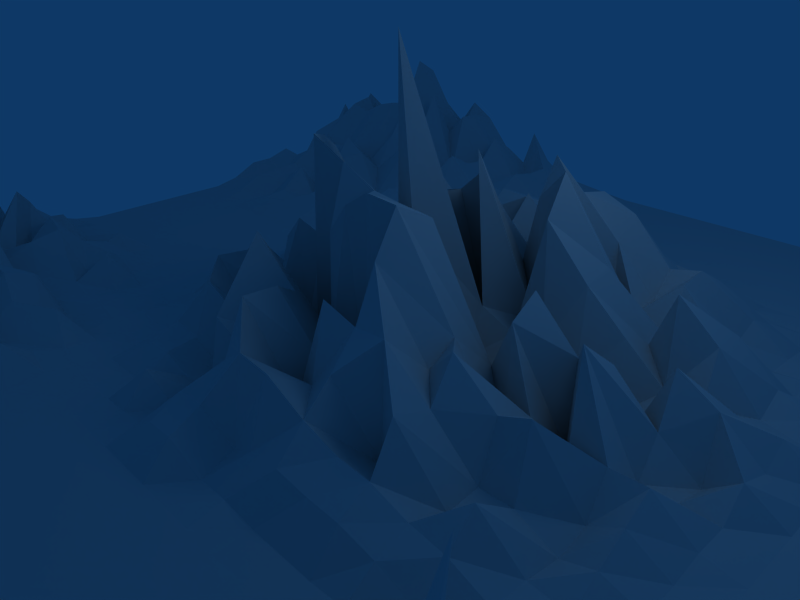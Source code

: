 # Source: mountains.blend  (saved by Blender 2.49.2; exported with 4.5.12 LTS)
import bpy
from mathutils import Matrix  # noqa: F401  (used for matrix-valued properties, if any)

bpy.ops.wm.read_factory_settings(use_empty=True)
scene = bpy.context.scene
scene.name = 'Scene'

# ---- collections
col_collection_1 = bpy.data.collections.new('Collection 1'); scene.collection.children.link(col_collection_1)

# ---- world
world_world = bpy.data.worlds.new('World'); scene.world = world_world
world_world.color = (0.05656, 0.2208, 0.4)
world_world.use_sun_shadow = False
world_world.sun_shadow_jitter_overblur = 0.0
world_world.cycles.sampling_method = 'MANUAL'
world_world.cycles.sample_map_resolution = 256

# ---- cameras
cam_camera = bpy.data.cameras.new('Camera')
cam_camera.passepartout_alpha = 0.2
cam_camera.clip_end = 100.0
cam_camera.lens = 35.0
cam_camera.ortho_scale = 7.314
cam_camera.show_passepartout = False
cam_camera.show_safe_areas = True
cam_camera.dof.focus_distance = 0.0
cam_camera.dof.aperture_fstop = 128.0

# ---- lights
light_spot = bpy.data.lights.new('Spot', 'POINT')
light_spot.transmission_factor = 0.0
light_spot.cutoff_distance = 30.0
light_spot.energy = 100.0
light_spot.shadow_buffer_clip_start = 1.001
light_spot.shadow_soft_size = 1.0
light_spot.shadow_maximum_resolution = 0.006
light_spot.use_absolute_resolution = True
light_spot.cycles.use_multiple_importance_sampling = False

# ---- meshes
me_plane = bpy.data.meshes.new('Plane')
me_plane.from_pydata([(1.0, 1.0, 0.0), (0.9503, -0.8987, 0.1297), (-1.086, -0.9102, 0.1421), (-1.022, 1.02, 0.03406), (-2.98e-08, -1.0, 0.0), (1.0, -2.98e-08, 0.0), (1.192e-07, 1.0, 0.0), (-1.0, 1.49e-07, 0.0), (-0.05166, -0.06507, 0.3863), (0.474, -0.9469, 0.06798), (-0.5561, -0.9411, 0.09325), (1.0, 0.5, 0.0), (0.9906, -0.4808, 0.02452), (0.5, 1.0, 0.0), (-0.5383, 1.035, 0.05857), (-1.015, -0.4838, 0.02557), (-1.035, 0.5322, 0.05404), (-0.5, 1.043e-07, 0.0), (-0.0001185, 0.4999, 0.0008863), (0.4813, -0.02361, 0.1401), (-0.002092, -0.5026, 0.01564), (-0.5034, 0.5031, 0.005217), (0.4969, 0.4961, 0.02291), (-0.5486, -0.449, 0.08072), (0.4987, -0.4973, 0.003512), (0.25, -1.0, 0.0), (0.6629, -0.8223, 0.2274), (-0.2503, -0.9997, 0.0005428), (-0.8304, -0.9156, 0.1335), (1.0, 0.75, 0.0), (1.0, 0.25, 0.0), (0.9642, -0.677, 0.0934), (1.0, -0.25, 0.0), (0.25, 1.0, 0.0), (0.75, 1.0, 0.0), (-0.2508, 1.001, 0.001215), (-0.7701, 1.018, 0.0308), (-1.014, -0.2355, 0.02298), (-1.016, -0.7332, 0.0266), (-1.0, 0.25, 0.0), (-1.092, 0.8341, 0.141), (-0.75, 1.267e-07, 0.0), (-0.2554, -0.006855, 0.04069), (1.043e-07, 0.75, 0.0), (-0.03668, 0.2038, 0.2742), (0.2451, -0.006112, 0.03628), (0.7429, -0.008979, 0.05331), (-7.451e-09, -0.75, 0.0), (-0.02626, -0.2831, 0.1963), (-0.7937, 0.5399, 0.06688), (-0.5234, 0.7713, 0.03578), (-0.2793, 0.5238, 0.05293), (-0.5095, 0.2586, 0.01447), (0.2477, 0.4972, 0.01683), (0.5, 0.75, 0.0), (0.75, 0.5, 0.0), (0.4906, 0.2382, 0.07014), (-0.7833, -0.4651, 0.0553), (-0.5004, -0.2496, 0.000682), (-0.253, -0.4969, 0.004953), (-0.5863, -0.6594, 0.1434), (0.2483, -0.5022, 0.0129), (0.4945, -0.2569, 0.04078), (0.74, -0.4797, 0.02599), (0.4845, -0.7183, 0.04058), (-0.7965, 0.7924, 0.07109), (-0.2967, 0.7926, 0.07142), (-0.7632, 0.2621, 0.02026), (-0.2507, 0.2491, 0.005484), (0.25, 0.75, 0.0), (0.75, 0.75, 0.0), (0.2488, 0.2485, 0.009158), (0.7461, 0.2451, 0.0288), (-0.751, -0.2489, 0.001663), (-0.255, -0.2563, 0.03757), (-0.7887, -0.7094, 0.06431), (-0.2586, -0.741, 0.01425), (0.2182, -0.29, 0.2377), (0.75, -0.25, 0.0), (0.25, -0.75, 0.0), (0.7263, -0.7016, 0.06191), (0.125, -1.0, 0.0), (0.3634, -0.9764, 0.03016), (0.5886, -0.9258, 0.09498), (0.8217, -0.8913, 0.1391), (-0.4011, -0.9726, 0.04335), (-0.125, -1.0, 0.0), (-0.6917, -0.93, 0.1108), (-0.9486, -0.9227, 0.1223), (1.0, 0.625, 0.0), (1.0, 0.875, 0.0), (1.0, 0.375, 0.0), (1.0, 0.125, 0.0), (0.9627, -0.5489, 0.09735), (0.9586, -0.7906, 0.108), (0.9924, -0.3594, 0.01997), (1.0, -0.125, 0.0), (0.375, 1.0, 0.0), (0.125, 1.0, 0.0), (0.625, 1.0, 0.0), (0.875, 1.0, 0.0), (-0.447, 1.066, 0.1101), (-0.128, 1.003, 0.004519), (-0.6939, 1.063, 0.1054), (-0.8827, 1.007, 0.01183), (-1.015, -0.3596, 0.02432), (-1.0, -0.125, 0.0), (-1.058, -0.5644, 0.09589), (-1.011, -0.8635, 0.01826), (-1.024, 0.3973, 0.03732), (-1.0, 0.125, 0.0), (-1.053, 0.6737, 0.08161), (-1.063, 0.9323, 0.09613), (-0.625, 1.155e-07, 0.0), (-0.875, 1.378e-07, 0.0), (-0.3787, -0.004709, 0.02795), (-0.1328, -0.009849, 0.05847), (-0.001004, 0.6237, 0.007507), (1.118e-07, 0.875, 0.0), (-0.02006, 0.3497, 0.15), (-0.002545, 0.1218, 0.01903), (0.3558, -0.0242, 0.1437), (0.1, -0.03147, 0.1868), (0.6157, -0.01171, 0.06953), (0.875, -1.863e-08, 0.0), (3.725e-09, -0.625, 0.0), (-1.863e-08, -0.875, 0.0), (-0.0008484, -0.3761, 0.006343), (-0.008695, -0.136, 0.06501), (-0.9215, 0.5424, 0.07109), (-0.6915, 0.5607, 0.1018), (-0.6036, 0.9695, 0.1585), (-0.5904, 0.7075, 0.1383), (-0.1275, 0.4968, 0.01893), (-0.3808, 0.5053, 0.00882), (-0.5, 0.125, 0.0), (-0.5108, 0.3849, 0.01654), (0.105, 0.4748, 0.1496), (0.362, 0.4837, 0.0969), (0.5, 0.875, 0.0), (0.5, 0.625, 0.0), (0.6249, 0.4999, 0.0006935), (0.875, 0.5, 0.0), (0.4836, 0.1043, 0.1228), (0.4782, 0.3476, 0.1629), (-0.968, -0.4024, 0.1544), (-0.655, -0.4685, 0.04979), (-0.5, -0.125, 0.0), (-0.5094, -0.3651, 0.01567), (-0.125, -0.5, 0.0), (-0.4084, -0.4649, 0.05552), (-0.5233, -0.6006, 0.03869), (-0.5642, -0.8076, 0.1066), (0.1177, -0.5092, 0.05434), (0.3748, -0.5003, 0.001755), (0.4873, -0.141, 0.09477), (0.4922, -0.3848, 0.05807), (0.8597, -0.4689, 0.03986), (0.6109, -0.4713, 0.03673), (0.4968, -0.6186, 0.008225), (0.4718, -0.8174, 0.07376), (-0.9908, 0.8557, 0.1771), (-0.7799, 0.9023, 0.04571), (-0.6894, 0.8088, 0.09851), (-0.7875, 0.6592, 0.05729), (-0.4286, 0.7989, 0.08195), (-0.2907, 0.9121, 0.06227), (-0.1258, 0.7507, 0.001231), (-0.2954, 0.6664, 0.06942), (-0.8843, 0.2585, 0.01428), (-0.7954, 0.4164, 0.06946), (-0.6358, 0.2599, 0.01652), (-0.75, 0.125, 0.0), (-0.378, 0.2462, 0.02258), (-0.256, 0.3734, 0.02873), (-0.1509, 0.2173, 0.1939), (-0.2532, 0.121, 0.02364), (0.125, 0.75, 0.0), (0.25, 0.875, 0.0), (0.375, 0.75, 0.0), (0.2493, 0.6242, 0.005015), (0.625, 0.75, 0.0), (0.75, 0.875, 0.0), (0.875, 0.75, 0.0), (0.75, 0.625, 0.0), (0.1083, 0.229, 0.1245), (0.2266, 0.3455, 0.1751), (0.3723, 0.2466, 0.02037), (0.1984, 0.06002, 0.3858), (0.6076, 0.2281, 0.1298), (0.75, 0.375, 0.0), (0.875, 0.25, 0.0), (0.7421, 0.115, 0.05929), (-0.8906, -0.2336, 0.026), (-0.7504, -0.1246, 0.0006752), (-0.6418, -0.2323, 0.02798), (-0.8102, -0.3118, 0.09996), (-0.375, -0.25, 0.0), (-0.2571, -0.134, 0.05335), (-0.1438, -0.2737, 0.1406), (-0.2512, -0.3765, 0.009099), (-0.8899, -0.7344, 0.02472), (-0.8243, -0.5471, 0.1234), (-0.7127, -0.658, 0.1456), (-0.8134, -0.8085, 0.1052), (-0.388, -0.7364, 0.02158), (-0.2543, -0.6205, 0.007171), (-0.125, -0.75, 0.0), (-0.2503, -0.8747, 0.0004425), (0.09601, -0.2865, 0.2167), (0.2007, -0.1871, 0.3689), (0.3454, -0.2873, 0.2213), (0.228, -0.4028, 0.1649), (0.6249, -0.2502, 0.0009344), (0.7482, -0.1273, 0.01374), (0.875, -0.25, 0.0), (0.7493, -0.3735, 0.001935), (0.125, -0.75, 0.0), (0.25, -0.625, 0.0), (0.3736, -0.7471, 0.003676), (0.25, -0.875, 0.0), (0.6137, -0.7268, 0.02963), (0.7311, -0.5865, 0.04925), (0.8568, -0.7129, 0.04747), (0.6707, -0.7132, 0.207), (-0.884, 0.8833, 0.01383), (-0.7387, 0.9788, 0.174), (-0.9026, 0.6502, 0.04217), (-0.7074, 0.7002, 0.126), (-0.4352, 0.9299, 0.09204), (-0.143, 0.8914, 0.02752), (-0.4497, 0.6931, 0.1142), (-0.1319, 0.6313, 0.01054), (-0.9026, 0.4001, 0.04215), (-0.6564, 0.4036, 0.048), (-0.875, 0.125, 0.0), (-0.625, 0.125, 0.0), (-0.3868, 0.3858, 0.01807), (-0.1477, 0.3465, 0.1693), (-0.38, 0.1187, 0.03752), (-0.154, 0.08847, 0.2168), (0.125, 0.875, 0.0), (0.375, 0.875, 0.0), (0.1193, 0.6179, 0.04231), (0.3746, 0.6244, 0.003319), (0.625, 0.875, 0.0), (0.875, 0.875, 0.0), (0.625, 0.625, 0.0), (0.875, 0.625, 0.0), (0.09585, 0.3383, 0.218), (0.3432, 0.335, 0.2375), (0.08754, 0.07783, 0.28), (0.3357, 0.07552, 0.2938), (0.6239, 0.3736, 0.008204), (0.875, 0.375, 0.0), (0.6182, 0.1164, 0.05104), (0.875, 0.125, 0.0), (-0.8753, -0.1247, 0.0005268), (-0.625, -0.125, 0.0), (-0.9378, -0.3091, 0.1042), (-0.6567, -0.3418, 0.0526), (-0.3791, -0.1302, 0.03094), (-0.134, -0.1363, 0.06725), (-0.3809, -0.3688, 0.009846), (-0.1305, -0.3819, 0.0408), (-0.9619, -0.5338, 0.1444), (-0.6271, -0.6228, 0.003456), (-0.9398, -0.807, 0.1076), (-0.6847, -0.8123, 0.09918), (-0.3946, -0.6044, 0.03258), (-0.125, -0.625, 0.0), (-0.4054, -0.8431, 0.05048), (-0.125, -0.875, 0.0), (0.0884, -0.1711, 0.2736), (0.3517, -0.1544, 0.1744), (0.1071, -0.3975, 0.1336), (0.3629, -0.3902, 0.09052), (0.6147, -0.138, 0.07731), (0.875, -0.125, 0.0), (0.6237, -0.3767, 0.009894), (0.8623, -0.349, 0.03322), (0.125, -0.625, 0.0), (0.375, -0.625, 0.0), (0.125, -0.875, 0.0), (0.3633, -0.8511, 0.03061), (0.5843, -0.542, 0.1063), (0.8542, -0.5826, 0.05421), (0.6035, -0.8312, 0.05603), (0.8502, -0.8243, 0.06486), (0.1875, -1.0, 0.0), (0.0625, -1.0, 0.0), (0.3125, -0.9999, 7.789e-05), (0.419, -0.9622, 0.04837), (0.5397, -0.9536, 0.05941), (0.6791, -0.9829, 0.02188), (0.9327, -0.9902, 0.01255), (0.7563, -0.8853, 0.1467), (-0.4793, -0.9561, 0.06944), (-0.3317, -0.9798, 0.03194), (-0.0625, -1.0, 0.0), (-0.1875, -1.0, 0.0), (-0.7278, -0.9577, 0.06701), (-0.6068, -0.9535, 0.07366), (-0.8255, -0.9864, 0.02156), (-0.9446, -0.9925, 0.0118), (1.0, 0.5625, 0.0), (1.0, 0.6875, 0.0), (1.0, 0.8125, 0.0), (1.0, 0.9375, 0.0), (1.0, 0.4375, 0.0), (1.0, 0.3125, 0.0), (1.0, 0.1875, 0.0), (1.0, 0.0625, 0.0), (0.9475, -0.5803, 0.1372), (0.9777, -0.517, 0.0582), (0.8977, -0.6037, 0.2671), (0.9957, -0.9288, 0.01112), (0.9998, -0.3121, 0.000454), (0.9851, -0.4072, 0.03882), (1.0, -0.1875, 0.0), (1.0, -0.0625, 0.0), (0.4375, 1.0, 0.0), (0.3125, 1.0, 0.0), (0.0625, 1.0, 0.0), (0.1875, 1.0, 0.0), (0.5625, 1.0, 0.0), (0.6875, 1.0, 0.0), (0.9375, 1.0, 0.0), (0.8125, 1.0, 0.0), (-0.4379, 1.0, 0.0005684), (-0.3286, 1.015, 0.02458), (-0.0625, 1.0, 0.0), (-0.1913, 1.003, 0.005793), (-0.6429, 1.073, 0.1229), (-0.7319, 1.041, 0.0679), (-0.985, 1.043, 0.07267), (-0.901, 1.081, 0.1354), (-1.021, -0.4153, 0.03507), (-1.034, -0.2763, 0.05723), (-1.0, -0.0625, 0.0), (-1.005, -0.1823, 0.008224), (-1.002, -0.5602, 0.003566), (-1.025, -0.6611, 0.04181), (-1.017, -0.9197, 0.02822), (-1.081, -0.7271, 0.1351), (-1.025, 0.4602, 0.03811), (-1.007, 0.3188, 0.01053), (-1.0, 0.0625, 0.0), (-1.0, 0.1875, 0.0), (-1.005, 0.5666, 0.006911), (-1.043, 0.7268, 0.0658), (-1.033, 0.9672, 0.04976), (-1.031, 0.8412, 0.04809), (-0.5625, 1.099e-07, 0.0), (-0.6875, 1.211e-07, 0.0), (-0.9375, 1.434e-07, 0.0), (-0.8125, 1.322e-07, 0.0), (-0.4375, -3.434e-05, 0.0002044), (-0.3193, -0.008518, 0.05057), (-0.06322, -0.0009084, 0.005393), (-0.1955, -0.01005, 0.05965), (-0.003604, 0.558, 0.02694), (1.006e-07, 0.6875, 0.0), (1.155e-07, 0.9375, 0.0), (1.08e-07, 0.8125, 0.0), (-0.02457, 0.4066, 0.1837), (-0.008533, 0.3018, 0.0638), (-0.01916, 0.03836, 0.1433), (-0.0113, 0.1733, 0.08449), (0.4065, -0.039, 0.2315), (0.3085, -0.005014, 0.02977), (0.0304, -0.04042, 0.24), (0.152, -0.04469, 0.2653), (0.5417, -0.02619, 0.1555), (0.6871, -0.0004746, 0.002817), (0.9375, -2.421e-08, 0.0), (0.8124, -0.0001199, 0.0007115), (9.313e-09, -0.5625, 0.0), (-1.863e-09, -0.6875, 0.0), (-2.421e-08, -0.9375, 0.0), (-1.304e-08, -0.8125, 0.0), (-0.001383, -0.4392, 0.01034), (-0.01832, -0.3356, 0.137), (-0.0282, -0.09802, 0.2109), (-0.03429, -0.2307, 0.2564), (-0.9685, 0.5283, 0.04747), (-0.82, 0.5068, 0.01146), (-0.57, 0.5068, 0.01142), (-0.7726, 0.5776, 0.1302), (-0.593, 1.022, 0.1422), (-0.6067, 0.9099, 0.1633), (-0.5802, 0.6357, 0.1227), (-0.5163, 0.7024, 0.02498), (-0.07004, 0.4905, 0.05636), (-0.2036, 0.5033, 0.05556), (-0.4673, 0.5272, 0.04555), (-0.3163, 0.5035, 0.005838), (-0.5, 0.0625, 0.0), (-0.5, 0.1875, 0.0), (-0.5038, 0.441, 0.005787), (-0.5182, 0.3291, 0.02779), (0.04174, 0.4738, 0.1552), (0.1717, 0.4801, 0.118), (0.4353, 0.4973, 0.01628), (0.3113, 0.4985, 0.008689), (0.5, 0.9375, 0.0), (0.5, 0.8125, 0.0), (0.4982, 0.5602, 0.01366), (0.5, 0.6875, 0.0), (0.558, 0.4943, 0.03398), (0.6875, 0.5, 0.0), (0.9375, 0.5, 0.0), (0.8125, 0.5, 0.0), (0.4997, 0.0621, 0.002354), (0.4882, 0.1727, 0.08788), (0.4836, 0.4168, 0.1227), (0.4792, 0.2863, 0.1554), (-1.012, -0.4213, 0.1245), (-0.8195, -0.4927, 0.01159), (-0.5952, -0.4657, 0.0543), (-0.7172, -0.4688, 0.04933), (-0.5, -0.0625, 0.0), (-0.5, -0.1875, 0.0), (-0.5127, -0.4242, 0.02102), (-0.5047, -0.3075, 0.007849), (-0.06302, -0.5007, 0.003882), (-0.1875, -0.5, 0.0), (-0.4624, -0.4739, 0.04137), (-0.3202, -0.4919, 0.01287), (-0.5576, -0.502, 0.09572), (-0.5857, -0.5976, 0.1423), (-0.5725, -0.8614, 0.1204), (-0.5702, -0.7388, 0.1166), (0.056, -0.5082, 0.04859), (0.1861, -0.5018, 0.01049), (0.4373, -0.5002, 0.001389), (0.3124, -0.5001, 0.000775), (0.4994, -0.0632, 0.004183), (0.4829, -0.209, 0.1277), (0.495, -0.4438, 0.03721), (0.4954, -0.3183, 0.03468), (0.9317, -0.4882, 0.01511), (0.7842, -0.4422, 0.07392), (0.5559, -0.4866, 0.01715), (0.665, -0.4542, 0.05865), (0.49, -0.5422, 0.02602), (0.4738, -0.6341, 0.06839), (0.4824, -0.9016, 0.04588), (0.479, -0.7697, 0.05475), (-0.9951, 0.8025, 0.08804), (-0.8783, 0.8101, 0.1007), (-0.7826, 0.9673, 0.0499), (-0.8098, 0.867, 0.09141), (-0.7069, 0.8817, 0.2208), (-0.8076, 0.8596, 0.1837), (-0.8119, 0.619, 0.09465), (-0.8675, 0.7947, 0.1797), (-0.4488, 0.7603, 0.01725), (-0.3267, 0.763, 0.02177), (-0.2748, 0.9601, 0.03786), (-0.2907, 0.8496, 0.06218), (-0.06295, 0.7504, 0.000688), (-0.2006, 0.762, 0.0201), (-0.2853, 0.5947, 0.05395), (-0.2811, 0.7159, 0.04753), (-0.9383, 0.2507, 0.001177), (-0.815, 0.2523, 0.003884), (-0.7543, 0.4414, 0.006507), (-0.766, 0.3271, 0.02444), (-0.577, 0.2632, 0.02216), (-0.7024, 0.2636, 0.02285), (-0.75, 0.0625, 0.0), (-0.7506, 0.188, 0.0008729), (-0.4387, 0.2511, 0.001783), (-0.3156, 0.246, 0.02346), (-0.2571, 0.4351, 0.03541), (-0.2555, 0.3056, 0.04109), (-0.07514, 0.2341, 0.09448), (-0.2012, 0.2327, 0.1026), (-0.2565, 0.05428, 0.04878), (-0.2561, 0.1798, 0.04594), (0.0625, 0.75, 0.0), (0.1875, 0.75, 0.0), (0.25, 0.9375, 0.0), (0.25, 0.8125, 0.0), (0.4375, 0.75, 0.0), (0.3125, 0.75, 0.0), (0.2486, 0.5607, 0.01041), (0.25, 0.6874, 0.000351), (0.5625, 0.75, 0.0), (0.6875, 0.75, 0.0), (0.75, 0.9375, 0.0), (0.75, 0.8125, 0.0), (0.9375, 0.75, 0.0), (0.8125, 0.75, 0.0), (0.75, 0.5625, 0.0), (0.75, 0.6875, 0.0), (0.04661, 0.23, 0.1188), (0.1615, 0.2172, 0.1945), (0.2462, 0.4327, 0.02829), (0.2175, 0.2716, 0.2427), (0.4239, 0.2328, 0.102), (0.2641, 0.189, 0.3619), (0.2348, 0.04332, 0.1138), (0.2279, 0.1597, 0.1653), (0.5526, 0.2375, 0.07403), (0.68, 0.2405, 0.0564), (0.75, 0.4375, 0.0), (0.7484, 0.3105, 0.01173), (0.9375, 0.25, 0.0), (0.8125, 0.25, 0.0), (0.7457, 0.05711, 0.03201), (0.7479, 0.1849, 0.01561), (-0.9386, -0.2488, 0.00182), (-0.8269, -0.2349, 0.02393), (-0.75, -0.0625, 0.0), (-0.7679, -0.1687, 0.02974), (-0.5734, -0.2386, 0.01807), (-0.7113, -0.225, 0.03957), (-0.7663, -0.4204, 0.02704), (-0.7692, -0.2923, 0.03191), (-0.4376, -0.2499, 0.0002362), (-0.316, -0.2544, 0.0263), (-0.2683, -0.08559, 0.1371), (-0.2605, -0.2008, 0.0787), (-0.0751, -0.2659, 0.09419), (-0.1986, -0.264, 0.08334), (-0.25, -0.4375, 0.0), (-0.2524, -0.3155, 0.01757), (-1.002, -0.6822, 0.1073), (-0.9911, -0.5625, 0.2967), (-0.8262, -0.4825, 0.1266), (-0.7774, -0.6588, 0.04546), (-0.6182, -0.6916, 0.09244), (-0.7654, -0.6683, 0.1293), (-0.7563, -0.9309, 0.01051), (-0.862, -0.6949, 0.1861), (-0.4895, -0.6954, 0.08638), (-0.3139, -0.7486, 0.002283), (-0.2597, -0.5523, 0.01607), (-0.2538, -0.6835, 0.006359), (-0.0625, -0.75, 0.0), (-0.1875, -0.75, 5.728e-05), (-0.2532, -0.9341, 0.005393), (-0.2573, -0.8049, 0.01208), (0.04798, -0.2683, 0.1086), (0.1729, -0.2684, 0.109), (0.2052, -0.119, 0.3351), (0.2385, -0.202, 0.08582), (0.4191, -0.2731, 0.1374), (0.2837, -0.2863, 0.2154), (0.2416, -0.4481, 0.0631), (0.2343, -0.3323, 0.1173), (0.5568, -0.2572, 0.04283), (0.6841, -0.2543, 0.02575), (0.7481, -0.06489, 0.0142), (0.7495, -0.1882, 0.003919), (0.9375, -0.25, 0.0), (0.8125, -0.25, 0.0), (0.738, -0.4131, 0.0312), (0.75, -0.3125, 0.0), (0.0625, -0.75, 0.0), (0.1875, -0.75, 0.0), (0.2498, -0.5628, 0.001691), (0.25, -0.6875, 0.0), (0.4168, -0.7077, 0.05409), (0.3125, -0.75, 0.0), (0.25, -0.9375, 0.0), (0.25, -0.8125, 0.0), (0.5509, -0.7264, 0.03016), (0.6391, -0.6511, 0.1265), (0.7351, -0.5321, 0.03894), (0.7268, -0.6402, 0.0605), (0.8797, -0.6321, 0.1509), (0.7445, -0.6112, 0.1776), (0.662, -0.7578, 0.2299), (0.7219, -0.7551, 0.07349), (-1.018, 0.9487, 0.1236), (-0.9279, 0.9858, 0.08096), (-0.935, 0.9868, 0.1874), (-0.9416, 0.8733, 0.1019), (-0.8564, 1.029, 0.2583), (-0.7019, 1.008, 0.1176), (-0.6365, 0.9425, 0.1132), (-0.6628, 0.847, 0.05789), (-0.9923, 0.675, 0.08377), (-0.9838, 0.7867, 0.1663), (-0.8589, 0.6673, 0.0709), (-0.9229, 0.6062, 0.07328), (-0.7116, 0.647, 0.03684), (-0.7551, 0.8062, 0.199), (-0.6374, 0.6933, 0.1145), (-0.6597, 0.5942, 0.05307), (-0.4857, 0.919, 0.07369), (-0.4053, 0.9652, 0.04635), (-0.3168, 0.8789, 0.006621), (-0.4583, 0.8885, 0.1274), (-0.2023, 0.8885, 0.02259), (-0.134, 0.9457, 0.01381), (-0.06289, 0.8754, 0.0005905), (-0.1362, 0.8227, 0.01712), (-0.4655, 0.6506, 0.04287), (-0.4311, 0.7387, 0.08584), (-0.356, 0.6647, 0.0665), (-0.3909, 0.577, 0.02424), (-0.2034, 0.6396, 0.02439), (-0.1373, 0.6988, 0.01888), (-0.06413, 0.623, 0.01215), (-0.1271, 0.5636, 0.005609), (-0.9399, 0.3772, 0.003685), (-0.904, 0.4639, 0.04432), (-0.8307, 0.3916, 0.0279), (-0.9004, 0.3356, 0.03879), (-0.69, 0.3773, 0.003844), (-0.6905, 0.4972, 0.1001), (-0.5844, 0.395, 0.03356), (-0.65, 0.3353, 0.0383), (-0.9375, 0.125, 0.0), (-0.875, 0.1875, 0.0), (-0.8125, 0.125, 0.0), (-0.875, 0.0625, 0.0), (-0.6875, 0.125, 0.0), (-0.6259, 0.1883, 0.001319), (-0.5625, 0.125, 0.0), (-0.625, 0.0625, 0.0), (-0.4689, 0.4036, 0.048), (-0.4065, 0.4662, 0.04811), (-0.3217, 0.3764, 0.03345), (-0.377, 0.3128, 0.006968), (-0.1898, 0.3721, 0.01729), (-0.1414, 0.4169, 0.1223), (-0.07475, 0.3596, 0.09155), (-0.1296, 0.3067, 0.0345), (-0.4378, 0.1247, 0.002043), (-0.379, 0.1824, 0.0301), (-0.3128, 0.1246, 0.002267), (-0.3796, 0.05675, 0.03411), (-0.1977, 0.1121, 0.07649), (-0.1422, 0.1659, 0.1285), (-0.06937, 0.1163, 0.05136), (-0.133, 0.0524, 0.05994), (0.0625, 0.875, 0.0), (0.125, 0.9375, 0.0), (0.1875, 0.875, 0.0), (0.125, 0.8125, 0.0), (0.3125, 0.875, 0.0), (0.375, 0.9375, 0.0), (0.4375, 0.875, 0.0), (0.375, 0.8125, 0.0), (0.05579, 0.6165, 0.05019), (0.125, 0.6874, 0.0003015), (0.1797, 0.6152, 0.05804), (0.1231, 0.5601, 0.01423), (0.31, 0.6218, 0.01893), (0.375, 0.6875, 0.0), (0.4374, 0.6248, 0.0009613), (0.3666, 0.552, 0.06248), (0.5625, 0.875, 0.0), (0.625, 0.9375, 0.0), (0.6875, 0.875, 0.0), (0.625, 0.8125, 0.0), (0.8125, 0.875, 0.0), (0.875, 0.9375, 0.0), (0.9375, 0.875, 0.0), (0.875, 0.8125, 0.0), (0.5625, 0.625, 0.0), (0.625, 0.6875, 0.0), (0.6875, 0.625, 0.0), (0.625, 0.5625, 0.0), (0.8125, 0.625, 0.0), (0.875, 0.6875, 0.0), (0.9375, 0.625, 0.0), (0.875, 0.5625, 0.0), (0.06215, 0.3746, 0.002642), (0.1085, 0.4167, 0.1236), (0.1694, 0.3522, 0.1353), (0.1018, 0.2832, 0.1737), (0.2769, 0.3301, 0.2664), (0.3556, 0.413, 0.1453), (0.4179, 0.3504, 0.1462), (0.3484, 0.279, 0.199), (0.05666, 0.1177, 0.04363), (0.08864, 0.1417, 0.2718), (0.1865, 0.1238, 0.007369), (0.1067, 0.03948, 0.1366), (0.3011, 0.1107, 0.08504), (0.3269, 0.1269, 0.3596), (0.4112, 0.09184, 0.1969), (0.3638, 0.04838, 0.0838), (0.5568, 0.3678, 0.04287), (0.6242, 0.4365, 0.006162), (0.6856, 0.3726, 0.01405), (0.6196, 0.3057, 0.0403), (0.8125, 0.375, 0.0), (0.875, 0.4375, 0.0), (0.9375, 0.375, 0.0), (0.875, 0.3125, 0.0), (0.5554, 0.1161, 0.05282), (0.6071, 0.165, 0.1336), (0.6791, 0.1145, 0.06262), (0.6047, 0.03689, 0.152), (0.8125, 0.1249, 0.0003217), (0.875, 0.1875, 0.0), (0.9375, 0.125, 0.0), (0.875, 0.0625, 0.0), (-0.9375, -0.125, 0.0), (-0.875, -0.0625, 0.0), (-0.8142, -0.1232, 0.00282), (-0.8868, -0.1751, 0.01966), (-0.6875, -0.125, 0.0), (-0.625, -0.0625, 0.0), (-0.5625, -0.125, 0.0), (-0.63, -0.1822, 0.008314), (-0.9599, -0.3515, 0.03724), (-0.9023, -0.2839, 0.04528), (-0.8213, -0.3657, 0.0147), (-0.883, -0.4291, 0.01329), (-0.741, -0.3189, 0.08879), (-0.6271, -0.3103, 0.003552), (-0.5757, -0.3611, 0.02195), (-0.6461, -0.4154, 0.03501), (-0.4375, -0.125, 0.0), (-0.3776, -0.06583, 0.01979), (-0.3226, -0.1377, 0.07528), (-0.3762, -0.189, 0.008846), (-0.2071, -0.1496, 0.1462), (-0.1486, -0.09227, 0.1767), (-0.0634, -0.1261, 0.006701), (-0.132, -0.1963, 0.0525), (-0.4474, -0.3647, 0.01637), (-0.378, -0.3093, 0.005047), (-0.3135, -0.374, 0.001636), (-0.3777, -0.4346, 0.004523), (-0.1921, -0.3807, 0.03413), (-0.1313, -0.3204, 0.04712), (-0.06484, -0.3779, 0.01747), (-0.1255, -0.4382, 0.003974), (-1.033, -0.5251, 0.1582), (-0.882, -0.5552, 0.01161), (-0.8948, -0.5386, 0.1367), (-0.9197, -0.6406, 0.07428), (-0.7521, -0.5572, 0.1072), (-0.7143, -0.4688, 0.1483), (-0.5648, -0.6226, 0.003869), (-0.747, -0.5595, 0.2026), (-0.9726, -0.8382, 0.05825), (-0.9537, -0.7299, 0.1307), (-0.9248, -0.7572, 0.1865), (-0.9829, -0.8243, 0.1792), (-0.8114, -0.7449, 0.2058), (-0.6852, -0.7493, 0.1), (-0.568, -0.8692, 0.009184), (-0.6744, -0.8856, 0.08211), (-0.45, -0.6118, 0.02081), (-0.3876, -0.5493, 0.02087), (-0.345, -0.5908, 0.05405), (-0.4203, -0.6399, 0.07531), (-0.1875, -0.625, 0.0), (-0.125, -0.5625, 0.0), (-0.0625, -0.625, 0.0), (-0.125, -0.6875, 0.0), (-0.4505, -0.8613, 0.02165), (-0.3971, -0.7893, 0.03677), (-0.317, -0.8703, 0.007419), (-0.3876, -0.9242, 0.02097), (-0.1875, -0.875, 0.0), (-0.125, -0.8125, 0.0), (-0.0625, -0.875, 0.0), (-0.125, -0.9375, 0.0), (0.06088, -0.127, 0.01208), (0.07451, -0.1261, 0.3775), (0.1429, -0.1812, 0.3338), (0.1143, -0.201, 0.08029), (0.2637, -0.1865, 0.3651), (0.3618, -0.07915, 0.09886), (0.4331, -0.1305, 0.03293), (0.3557, -0.2118, 0.1445), (0.05445, -0.3851, 0.06015), (0.09555, -0.3496, 0.2202), (0.1645, -0.404, 0.1723), (0.1141, -0.4512, 0.08114), (0.2968, -0.3948, 0.1177), (0.3691, -0.32, 0.0444), (0.4261, -0.3894, 0.08543), (0.3671, -0.4474, 0.05876), (0.5524, -0.1377, 0.07541), (0.6235, -0.06437, 0.01108), (0.6768, -0.1385, 0.08034), (0.623, -0.1901, 0.0153), (0.8125, -0.125, 0.0), (0.875, -0.0625, 0.0), (0.9375, -0.125, 0.0), (0.875, -0.1875, 0.0), (0.5563, -0.3828, 0.04626), (0.6238, -0.314, 0.008734), (0.6869, -0.3738, 0.001572), (0.6195, -0.4262, 0.0144), (0.8029, -0.3555, 0.02495), (0.8744, -0.3114, 0.001451), (0.922, -0.3434, 0.0405), (0.8515, -0.3896, 0.06128), (0.0625, -0.625, 0.0), (0.1249, -0.5626, 0.0005747), (0.1875, -0.625, 0.0), (0.125, -0.6875, 0.0), (0.3125, -0.625, 0.0), (0.375, -0.5625, 0.0), (0.4338, -0.6174, 0.009746), (0.3735, -0.6845, 0.00389), (0.0625, -0.875, 0.0), (0.125, -0.8125, 0.0), (0.1875, -0.875, 0.0), (0.125, -0.9375, 0.0), (0.3121, -0.8742, 0.001082), (0.365, -0.7921, 0.02614), (0.4237, -0.8468, 0.03609), (0.3625, -0.912, 0.03262), (0.5497, -0.5989, 0.03337), (0.5933, -0.4977, 0.08287), (0.6759, -0.6013, 0.03036), (0.5801, -0.5959, 0.1172), (0.7723, -0.5429, 0.105), (0.8529, -0.5174, 0.05765), (0.9165, -0.582, 0.05496), (0.8714, -0.6801, 0.009417), (0.5303, -0.8092, 0.08416), (0.5853, -0.7315, 0.1036), (0.6008, -0.698, 0.2265), (0.6241, -0.9356, 0.00246), (0.7954, -0.8401, 0.04468), (0.849, -0.7594, 0.06795), (0.9016, -0.8018, 0.09372), (0.8116, -0.8081, 0.1656), (-0.9625, 0.9603, 0.03825), (-0.8451, 0.9672, 0.04981), (-1.05, 0.9151, 0.172), (-0.8377, 0.8355, 0.03855), (-0.7158, 0.9633, 0.04332), (-0.6775, 1.042, 0.1759), (-0.8781, 0.9864, 0.2916), (-0.6379, 0.8813, 0.1153), (-1.019, 0.762, 0.1249), (-0.9123, 0.7786, 0.1527), (-0.9461, 0.5703, 0.01312), (-0.8439, 0.5911, 0.04798), (-0.8131, 0.8021, 0.1921), (-0.6558, 0.7727, 0.1428), (-0.7161, 0.5886, 0.0438), (-0.6213, 0.6161, 0.08988), (-0.453, 0.9516, 0.02371), (-0.3684, 0.9885, 0.08548), (-0.4532, 0.8268, 0.02397), (-0.334, 0.8321, 0.03284), (-0.2096, 0.9577, 0.0338), (-0.0625, 0.9375, 0.0), (-0.2064, 0.8298, 0.02898), (-0.06435, 0.8142, 0.002827), (-0.4776, 0.7241, 0.0614), (-0.34, 0.7126, 0.042), (-0.4635, 0.5862, 0.03972), (-0.3507, 0.5973, 0.05842), (-0.2147, 0.7123, 0.04156), (-0.0625, 0.6875, 0.0), (-0.1937, 0.5679, 0.0101), (-0.06292, 0.562, 0.003161), (-0.9431, 0.4426, 0.008576), (-0.8251, 0.449, 0.01929), (-0.9379, 0.3128, 0.0005677), (-0.8133, 0.3132, 0.001217), (-0.7256, 0.4723, 0.05826), (-0.5691, 0.4436, 0.01015), (-0.6957, 0.32, 0.01251), (-0.5844, 0.3325, 0.03354), (-0.9375, 0.1875, 0.0), (-0.8125, 0.1875, 0.0), (-0.9375, 0.0625, 0.0), (-0.8125, 0.0625, 0.0), (-0.6879, 0.1879, 0.0006131), (-0.5625, 0.1875, 0.0), (-0.6875, 0.0625, 0.0), (-0.5625, 0.0625, 0.0), (-0.4784, 0.4748, 0.0626), (-0.3271, 0.4497, 0.02552), (-0.4537, 0.3273, 0.02481), (-0.3139, 0.3119, 0.00742), (-0.1894, 0.4383, 0.005605), (-0.077, 0.4192, 0.1084), (-0.2074, 0.2875, 0.1485), (-0.07789, 0.2931, 0.115), (-0.4375, 0.1875, 0.0), (-0.3262, 0.1702, 0.1024), (-0.4376, 0.06237, 0.0007645), (-0.3218, 0.05077, 0.06963), (-0.2146, 0.1533, 0.2028), (-0.06342, 0.1863, 0.006873), (-0.2072, 0.03772, 0.1471), (-0.1084, 0.004717, 0.343), (0.0625, 0.9375, 0.0), (0.1875, 0.9375, 0.0), (0.0625, 0.8125, 0.0), (0.1875, 0.8125, 0.0), (0.3125, 0.9375, 0.0), (0.4375, 0.9375, 0.0), (0.3125, 0.8125, 0.0), (0.4375, 0.8125, 0.0), (0.0625, 0.6875, 0.0), (0.1874, 0.6874, 0.000612), (0.05554, 0.5537, 0.05201), (0.1828, 0.5566, 0.03477), (0.3125, 0.6875, 0.0), (0.4375, 0.6875, 0.0), (0.3052, 0.5533, 0.05463), (0.4301, 0.5532, 0.05532), (0.5625, 0.9375, 0.0), (0.6875, 0.9375, 0.0), (0.5625, 0.8125, 0.0), (0.6875, 0.8125, 0.0), (0.8125, 0.9375, 0.0), (0.9375, 0.9375, 0.0), (0.8125, 0.8125, 0.0), (0.9375, 0.8125, 0.0), (0.5625, 0.6875, 0.0), (0.6875, 0.6875, 0.0), (0.5622, 0.5621, 0.002331), (0.6875, 0.5625, 0.0), (0.8125, 0.6875, 0.0), (0.9375, 0.6875, 0.0), (0.8125, 0.5625, 0.0), (0.9375, 0.5625, 0.0), (0.03845, 0.4072, 0.1798), (0.1796, 0.4276, 0.05907), (0.05146, 0.2986, 0.08255), (0.1756, 0.2975, 0.08876), (0.2936, 0.4136, 0.1416), (0.4273, 0.4246, 0.07649), (0.2751, 0.2654, 0.2797), (0.4238, 0.2952, 0.1026), (0.02844, 0.1446, 0.2547), (0.1448, 0.1337, 0.3192), (0.0562, 0.05456, 0.04712), (0.1102, -0.03487, 0.578), (0.2722, 0.1367, 0.3014), (0.4096, 0.1523, 0.2087), (0.3016, 0.04882, 0.08124), (0.4303, 0.05341, 0.05398), (0.554, 0.4268, 0.06342), (0.6868, 0.4366, 0.005431), (0.5537, 0.3014, 0.06563), (0.6859, 0.3104, 0.01228), (0.8125, 0.4375, 0.0), (0.9375, 0.4375, 0.0), (0.8125, 0.3125, 0.0), (0.9375, 0.3125, 0.0), (0.5353, 0.1532, 0.2034), (0.6835, 0.1825, 0.02986), (0.5568, 0.0553, 0.04273), (0.6734, 0.04476, 0.1053), (0.8125, 0.1875, 0.0), (0.9375, 0.1875, 0.0), (0.8121, 0.06205, 0.002684), (0.9375, 0.0625, 0.0), (-0.9375, -0.0625, 0.0), (-0.8125, -0.0625, 0.0), (-0.9463, -0.1783, 0.01461), (-0.8272, -0.172, 0.02446), (-0.6875, -0.0625, 0.0), (-0.5625, -0.0625, 0.0), (-0.6897, -0.1851, 0.003734), (-0.5654, -0.1844, 0.0049), (-0.9648, -0.2838, 0.04541), (-0.8602, -0.2625, 0.07916), (-1.003, -0.3684, 0.1094), (-0.9016, -0.344, 0.148), (-0.7198, -0.2786, 0.05361), (-0.5969, -0.2764, 0.05716), (-0.7347, -0.388, 0.07837), (-0.5752, -0.4242, 0.02105), (-0.4375, -0.0625, 0.0), (-0.3188, -0.0704, 0.0469), (-0.4375, -0.1875, 0.0), (-0.3133, -0.1885, 0.006048), (-0.1889, -0.06425, 0.01037), (-0.0933, -0.1013, 0.2303), (-0.208, -0.2134, 0.1535), (-0.0855, -0.2165, 0.172), (-0.448, -0.3015, 0.01743), (-0.313, -0.3131, 0.003529), (-0.4391, -0.4358, 0.002674), (-0.3183, -0.4315, 0.009551), (-0.195, -0.3219, 0.05591), (-0.0629, -0.313, 0.002965), (-0.1876, -0.4377, 0.001048), (-0.07066, -0.4478, 0.06101), (-1.023, -0.4729, 0.1418), (-0.9306, -0.4385, 0.1962), (-0.9395, -0.6855, 0.003242), (-0.9011, -0.5945, 0.1471), (-0.7689, -0.4771, 0.1352), (-0.6213, -0.5008, 0.09765), (-0.8031, -0.5661, 0.1921), (-0.6429, -0.6031, 0.1335), (-1.039, -0.7064, 0.1679), (-0.8427, -0.7808, 0.05011), (-1.016, -0.8549, 0.1307), (-0.891, -0.8551, 0.1304), (-0.7582, -0.7383, 0.1175), (-0.6513, -0.7193, 0.1476), (-0.714, -0.9097, 0.04396), (-0.6158, -0.8816, 0.08846), (-0.4781, -0.5199, 0.06744), (-0.329, -0.5452, 0.02745), (-0.5007, -0.6212, 0.105), (-0.3309, -0.6681, 0.03063), (-0.1875, -0.5625, 0.0), (-0.0625, -0.5625, 0.0), (-0.1882, -0.6868, 0.001115), (-0.0625, -0.6875, 0.0), (-0.461, -0.7878, 0.03905), (-0.3441, -0.7793, 0.05247), (-0.467, -0.9066, 0.04897), (-0.3153, -0.9345, 0.00471), (-0.1876, -0.8124, 0.000233), (-0.0625, -0.8125, 0.0), (-0.1875, -0.9375, 0.0), (-0.0625, -0.9375, 0.0), (0.00744, -0.1318, 0.4117), (0.1417, -0.1202, 0.3427), (0.04061, -0.2151, 0.1636), (0.1862, -0.1892, 0.009907), (0.2684, -0.1181, 0.3299), (0.4106, -0.09632, 0.2008), (0.2728, -0.2375, 0.297), (0.4105, -0.2215, 0.2019), (0.04956, -0.3288, 0.09672), (0.1796, -0.3225, 0.0592), (0.05224, -0.4504, 0.07669), (0.1832, -0.4429, 0.0322), (0.2907, -0.34, 0.1633), (0.4165, -0.3389, 0.157), (0.3033, -0.4491, 0.06885), (0.43, -0.447, 0.0561), (0.5337, -0.0988, 0.2155), (0.6853, -0.06523, 0.01619), (0.5419, -0.2135, 0.1544), (0.6804, -0.1965, 0.05315), (0.8125, -0.0625, 0.0), (0.9375, -0.0625, 0.0), (0.8125, -0.1875, 0.0), (0.9375, -0.1875, 0.0), (0.5501, -0.3281, 0.09234), (0.6874, -0.3126, 0.0005274), (0.5621, -0.4373, 0.001793), (0.683, -0.4284, 0.01162), (0.8125, -0.3125, 0.0), (0.9361, -0.3096, 0.003719), (0.8095, -0.4314, 0.007817), (0.908, -0.3774, 0.07694), (0.0625, -0.5625, 0.0), (0.1872, -0.5629, 0.002256), (0.0625, -0.6875, 0.0), (0.1875, -0.6875, 0.0), (0.3125, -0.5625, 0.0), (0.4372, -0.5619, 0.0007045), (0.3125, -0.6875, 0.0), (0.4288, -0.6698, 0.02268), (0.0625, -0.8125, 0.0), (0.1875, -0.8125, 0.0), (0.0625, -0.9375, 0.0), (0.1875, -0.9375, 0.0), (0.3125, -0.8125, 0.0), (0.4118, -0.76, 0.06716), (0.3116, -0.9358, 0.002239), (0.4342, -0.9308, 0.008556), (0.5622, -0.5619, 0.0007096), (0.6661, -0.5189, 0.05582), (0.5295, -0.6202, 0.08618), (0.6699, -0.6516, 0.046), (0.8077, -0.5527, 0.01254), (0.8976, -0.4811, 0.1041), (0.7411, -0.5418, 0.1864), (0.8871, -0.5847, 0.1316), (0.5116, -0.7087, 0.1328), (0.6301, -0.6953, 0.1499), (0.535, -0.8815, 0.07169), (0.6629, -0.8873, 0.06421), (0.7519, -0.6889, 0.1581), (0.8398, -0.6131, 0.2552), (0.7351, -0.7796, 0.202), (0.7849, -0.6261, 0.3984)], [], [(335, 3, 351, 833), (104, 335, 833, 578), (833, 351, 112, 577), (578, 833, 577, 225), (336, 104, 578, 834), (36, 336, 834, 451), (834, 578, 225, 579), (451, 834, 579, 162), (577, 112, 352, 835), (225, 577, 835, 580), (835, 352, 40, 449), (580, 835, 449, 161), (579, 225, 580, 836), (162, 579, 836, 452), (836, 580, 161, 450), (452, 836, 450, 65), (334, 36, 451, 837), (103, 334, 837, 582), (837, 451, 162, 581), (582, 837, 581, 226), (333, 103, 582, 838), (14, 333, 838, 389), (838, 582, 226, 583), (389, 838, 583, 131), (581, 162, 452, 839), (226, 581, 839, 584), (839, 452, 65, 454), (584, 839, 454, 163), (583, 226, 584, 840), (131, 583, 840, 390), (840, 584, 163, 453), (390, 840, 453, 50), (449, 40, 350, 841), (161, 449, 841, 586), (841, 350, 111, 585), (586, 841, 585, 227), (450, 161, 586, 842), (65, 450, 842, 456), (842, 586, 227, 587), (456, 842, 587, 164), (585, 111, 349, 843), (227, 585, 843, 588), (843, 349, 16, 385), (588, 843, 385, 129), (587, 227, 588, 844), (164, 587, 844, 455), (844, 588, 129, 386), (455, 844, 386, 49), (454, 65, 456, 845), (163, 454, 845, 590), (845, 456, 164, 589), (590, 845, 589, 228), (453, 163, 590, 846), (50, 453, 846, 392), (846, 590, 228, 591), (392, 846, 591, 132), (589, 164, 455, 847), (228, 589, 847, 592), (847, 455, 49, 388), (592, 847, 388, 130), (591, 228, 592, 848), (132, 591, 848, 391), (848, 592, 130, 387), (391, 848, 387, 21), (329, 14, 389, 849), (101, 329, 849, 594), (849, 389, 131, 593), (594, 849, 593, 229), (330, 101, 594, 850), (35, 330, 850, 459), (850, 594, 229, 595), (459, 850, 595, 166), (593, 131, 390, 851), (229, 593, 851, 596), (851, 390, 50, 457), (596, 851, 457, 165), (595, 229, 596, 852), (166, 595, 852, 460), (852, 596, 165, 458), (460, 852, 458, 66), (332, 35, 459, 853), (102, 332, 853, 598), (853, 459, 166, 597), (598, 853, 597, 230), (331, 102, 598, 854), (6, 331, 854, 363), (854, 598, 230, 599), (363, 854, 599, 118), (597, 166, 460, 855), (230, 597, 855, 600), (855, 460, 66, 462), (600, 855, 462, 167), (599, 230, 600, 856), (118, 599, 856, 364), (856, 600, 167, 461), (364, 856, 461, 43), (457, 50, 392, 857), (165, 457, 857, 602), (857, 392, 132, 601), (602, 857, 601, 231), (458, 165, 602, 858), (66, 458, 858, 464), (858, 602, 231, 603), (464, 858, 603, 168), (601, 132, 391, 859), (231, 601, 859, 604), (859, 391, 21, 395), (604, 859, 395, 134), (603, 231, 604, 860), (168, 603, 860, 463), (860, 604, 134, 396), (463, 860, 396, 51), (462, 66, 464, 861), (167, 462, 861, 606), (861, 464, 168, 605), (606, 861, 605, 232), (461, 167, 606, 862), (43, 461, 862, 362), (862, 606, 232, 607), (362, 862, 607, 117), (605, 168, 463, 863), (232, 605, 863, 608), (863, 463, 51, 394), (608, 863, 394, 133), (607, 232, 608, 864), (117, 607, 864, 361), (864, 608, 133, 393), (361, 864, 393, 18), (385, 16, 345, 865), (129, 385, 865, 610), (865, 345, 109, 609), (610, 865, 609, 233), (386, 129, 610, 866), (49, 386, 866, 467), (866, 610, 233, 611), (467, 866, 611, 170), (609, 109, 346, 867), (233, 609, 867, 612), (867, 346, 39, 465), (612, 867, 465, 169), (611, 233, 612, 868), (170, 611, 868, 468), (868, 612, 169, 466), (468, 868, 466, 67), (388, 49, 467, 869), (130, 388, 869, 614), (869, 467, 170, 613), (614, 869, 613, 234), (387, 130, 614, 870), (21, 387, 870, 399), (870, 614, 234, 615), (399, 870, 615, 136), (613, 170, 468, 871), (234, 613, 871, 616), (871, 468, 67, 470), (616, 871, 470, 171), (615, 234, 616, 872), (136, 615, 872, 400), (872, 616, 171, 469), (400, 872, 469, 52), (465, 39, 348, 873), (169, 465, 873, 618), (873, 348, 110, 617), (618, 873, 617, 235), (466, 169, 618, 874), (67, 466, 874, 472), (874, 618, 235, 619), (472, 874, 619, 172), (617, 110, 347, 875), (235, 617, 875, 620), (875, 347, 7, 355), (620, 875, 355, 114), (619, 235, 620, 876), (172, 619, 876, 471), (876, 620, 114, 356), (471, 876, 356, 41), (470, 67, 472, 877), (171, 470, 877, 622), (877, 472, 172, 621), (622, 877, 621, 236), (469, 171, 622, 878), (52, 469, 878, 398), (878, 622, 236, 623), (398, 878, 623, 135), (621, 172, 471, 879), (236, 621, 879, 624), (879, 471, 41, 354), (624, 879, 354, 113), (623, 236, 624, 880), (135, 623, 880, 397), (880, 624, 113, 353), (397, 880, 353, 17), (395, 21, 399, 881), (134, 395, 881, 626), (881, 399, 136, 625), (626, 881, 625, 237), (396, 134, 626, 882), (51, 396, 882, 475), (882, 626, 237, 627), (475, 882, 627, 174), (625, 136, 400, 883), (237, 625, 883, 628), (883, 400, 52, 473), (628, 883, 473, 173), (627, 237, 628, 884), (174, 627, 884, 476), (884, 628, 173, 474), (476, 884, 474, 68), (394, 51, 475, 885), (133, 394, 885, 630), (885, 475, 174, 629), (630, 885, 629, 238), (393, 133, 630, 886), (18, 393, 886, 365), (886, 630, 238, 631), (365, 886, 631, 119), (629, 174, 476, 887), (238, 629, 887, 632), (887, 476, 68, 478), (632, 887, 478, 175), (631, 238, 632, 888), (119, 631, 888, 366), (888, 632, 175, 477), (366, 888, 477, 44), (473, 52, 398, 889), (173, 473, 889, 634), (889, 398, 135, 633), (634, 889, 633, 239), (474, 173, 634, 890), (68, 474, 890, 480), (890, 634, 239, 635), (480, 890, 635, 176), (633, 135, 397, 891), (239, 633, 891, 636), (891, 397, 17, 357), (636, 891, 357, 115), (635, 239, 636, 892), (176, 635, 892, 479), (892, 636, 115, 358), (479, 892, 358, 42), (478, 68, 480, 893), (175, 478, 893, 638), (893, 480, 176, 637), (638, 893, 637, 240), (477, 175, 638, 894), (44, 477, 894, 368), (894, 638, 240, 639), (368, 894, 639, 120), (637, 176, 479, 895), (240, 637, 895, 640), (895, 479, 42, 360), (640, 895, 360, 116), (639, 240, 640, 896), (120, 639, 896, 367), (896, 640, 116, 359), (367, 896, 359, 8), (323, 6, 363, 897), (98, 323, 897, 642), (897, 363, 118, 641), (642, 897, 641, 241), (324, 98, 642, 898), (33, 324, 898, 483), (898, 642, 241, 643), (483, 898, 643, 178), (641, 118, 364, 899), (241, 641, 899, 644), (899, 364, 43, 481), (644, 899, 481, 177), (643, 241, 644, 900), (178, 643, 900, 484), (900, 644, 177, 482), (484, 900, 482, 69), (322, 33, 483, 901), (97, 322, 901, 646), (901, 483, 178, 645), (646, 901, 645, 242), (321, 97, 646, 902), (13, 321, 902, 405), (902, 646, 242, 647), (405, 902, 647, 139), (645, 178, 484, 903), (242, 645, 903, 648), (903, 484, 69, 486), (648, 903, 486, 179), (647, 242, 648, 904), (139, 647, 904, 406), (904, 648, 179, 485), (406, 904, 485, 54), (481, 43, 362, 905), (177, 481, 905, 650), (905, 362, 117, 649), (650, 905, 649, 243), (482, 177, 650, 906), (69, 482, 906, 488), (906, 650, 243, 651), (488, 906, 651, 180), (649, 117, 361, 907), (243, 649, 907, 652), (907, 361, 18, 401), (652, 907, 401, 137), (651, 243, 652, 908), (180, 651, 908, 487), (908, 652, 137, 402), (487, 908, 402, 53), (486, 69, 488, 909), (179, 486, 909, 654), (909, 488, 180, 653), (654, 909, 653, 244), (485, 179, 654, 910), (54, 485, 910, 408), (910, 654, 244, 655), (408, 910, 655, 140), (653, 180, 487, 911), (244, 653, 911, 656), (911, 487, 53, 404), (656, 911, 404, 138), (655, 244, 656, 912), (140, 655, 912, 407), (912, 656, 138, 403), (407, 912, 403, 22), (325, 13, 405, 913), (99, 325, 913, 658), (913, 405, 139, 657), (658, 913, 657, 245), (326, 99, 658, 914), (34, 326, 914, 491), (914, 658, 245, 659), (491, 914, 659, 182), (657, 139, 406, 915), (245, 657, 915, 660), (915, 406, 54, 489), (660, 915, 489, 181), (659, 245, 660, 916), (182, 659, 916, 492), (916, 660, 181, 490), (492, 916, 490, 70), (328, 34, 491, 917), (100, 328, 917, 662), (917, 491, 182, 661), (662, 917, 661, 246), (327, 100, 662, 918), (0, 327, 918, 308), (918, 662, 246, 663), (308, 918, 663, 90), (661, 182, 492, 919), (246, 661, 919, 664), (919, 492, 70, 494), (664, 919, 494, 183), (663, 246, 664, 920), (90, 663, 920, 307), (920, 664, 183, 493), (307, 920, 493, 29), (489, 54, 408, 921), (181, 489, 921, 666), (921, 408, 140, 665), (666, 921, 665, 247), (490, 181, 666, 922), (70, 490, 922, 496), (922, 666, 247, 667), (496, 922, 667, 184), (665, 140, 407, 923), (247, 665, 923, 668), (923, 407, 22, 409), (668, 923, 409, 141), (667, 247, 668, 924), (184, 667, 924, 495), (924, 668, 141, 410), (495, 924, 410, 55), (494, 70, 496, 925), (183, 494, 925, 670), (925, 496, 184, 669), (670, 925, 669, 248), (493, 183, 670, 926), (29, 493, 926, 306), (926, 670, 248, 671), (306, 926, 671, 89), (669, 184, 495, 927), (248, 669, 927, 672), (927, 495, 55, 412), (672, 927, 412, 142), (671, 248, 672, 928), (89, 671, 928, 305), (928, 672, 142, 411), (305, 928, 411, 11), (401, 18, 365, 929), (137, 401, 929, 674), (929, 365, 119, 673), (674, 929, 673, 249), (402, 137, 674, 930), (53, 402, 930, 499), (930, 674, 249, 675), (499, 930, 675, 186), (673, 119, 366, 931), (249, 673, 931, 676), (931, 366, 44, 497), (676, 931, 497, 185), (675, 249, 676, 932), (186, 675, 932, 500), (932, 676, 185, 498), (500, 932, 498, 71), (404, 53, 499, 933), (138, 404, 933, 678), (933, 499, 186, 677), (678, 933, 677, 250), (403, 138, 678, 934), (22, 403, 934, 415), (934, 678, 250, 679), (415, 934, 679, 144), (677, 186, 500, 935), (250, 677, 935, 680), (935, 500, 71, 502), (680, 935, 502, 187), (679, 250, 680, 936), (144, 679, 936, 416), (936, 680, 187, 501), (416, 936, 501, 56), (497, 44, 368, 937), (185, 497, 937, 682), (937, 368, 120, 681), (682, 937, 681, 251), (498, 185, 682, 938), (71, 498, 938, 504), (938, 682, 251, 683), (504, 938, 683, 188), (681, 120, 367, 939), (251, 681, 939, 684), (939, 367, 8, 371), (684, 939, 371, 122), (683, 251, 684, 940), (188, 683, 940, 503), (940, 684, 122, 372), (503, 940, 372, 45), (502, 71, 504, 941), (187, 502, 941, 686), (941, 504, 188, 685), (686, 941, 685, 252), (501, 187, 686, 942), (56, 501, 942, 414), (942, 686, 252, 687), (414, 942, 687, 143), (685, 188, 503, 943), (252, 685, 943, 688), (943, 503, 45, 370), (688, 943, 370, 121), (687, 252, 688, 944), (143, 687, 944, 413), (944, 688, 121, 369), (413, 944, 369, 19), (409, 22, 415, 945), (141, 409, 945, 690), (945, 415, 144, 689), (690, 945, 689, 253), (410, 141, 690, 946), (55, 410, 946, 507), (946, 690, 253, 691), (507, 946, 691, 190), (689, 144, 416, 947), (253, 689, 947, 692), (947, 416, 56, 505), (692, 947, 505, 189), (691, 253, 692, 948), (190, 691, 948, 508), (948, 692, 189, 506), (508, 948, 506, 72), (412, 55, 507, 949), (142, 412, 949, 694), (949, 507, 190, 693), (694, 949, 693, 254), (411, 142, 694, 950), (11, 411, 950, 309), (950, 694, 254, 695), (309, 950, 695, 91), (693, 190, 508, 951), (254, 693, 951, 696), (951, 508, 72, 510), (696, 951, 510, 191), (695, 254, 696, 952), (91, 695, 952, 310), (952, 696, 191, 509), (310, 952, 509, 30), (505, 56, 414, 953), (189, 505, 953, 698), (953, 414, 143, 697), (698, 953, 697, 255), (506, 189, 698, 954), (72, 506, 954, 512), (954, 698, 255, 699), (512, 954, 699, 192), (697, 143, 413, 955), (255, 697, 955, 700), (955, 413, 19, 373), (700, 955, 373, 123), (699, 255, 700, 956), (192, 699, 956, 511), (956, 700, 123, 374), (511, 956, 374, 46), (510, 72, 512, 957), (191, 510, 957, 702), (957, 512, 192, 701), (702, 957, 701, 256), (509, 191, 702, 958), (30, 509, 958, 311), (958, 702, 256, 703), (311, 958, 703, 92), (701, 192, 511, 959), (256, 701, 959, 704), (959, 511, 46, 376), (704, 959, 376, 124), (703, 256, 704, 960), (92, 703, 960, 312), (960, 704, 124, 375), (312, 960, 375, 5), (355, 7, 339, 961), (114, 355, 961, 706), (961, 339, 106, 705), (706, 961, 705, 257), (356, 114, 706, 962), (41, 356, 962, 515), (962, 706, 257, 707), (515, 962, 707, 194), (705, 106, 340, 963), (257, 705, 963, 708), (963, 340, 37, 513), (708, 963, 513, 193), (707, 257, 708, 964), (194, 707, 964, 516), (964, 708, 193, 514), (516, 964, 514, 73), (354, 41, 515, 965), (113, 354, 965, 710), (965, 515, 194, 709), (710, 965, 709, 258), (353, 113, 710, 966), (17, 353, 966, 421), (966, 710, 258, 711), (421, 966, 711, 147), (709, 194, 516, 967), (258, 709, 967, 712), (967, 516, 73, 518), (712, 967, 518, 195), (711, 258, 712, 968), (147, 711, 968, 422), (968, 712, 195, 517), (422, 968, 517, 58), (513, 37, 338, 969), (193, 513, 969, 714), (969, 338, 105, 713), (714, 969, 713, 259), (514, 193, 714, 970), (73, 514, 970, 520), (970, 714, 259, 715), (520, 970, 715, 196), (713, 105, 337, 971), (259, 713, 971, 716), (971, 337, 15, 417), (716, 971, 417, 145), (715, 259, 716, 972), (196, 715, 972, 519), (972, 716, 145, 418), (519, 972, 418, 57), (518, 73, 520, 973), (195, 518, 973, 718), (973, 520, 196, 717), (718, 973, 717, 260), (517, 195, 718, 974), (58, 517, 974, 424), (974, 718, 260, 719), (424, 974, 719, 148), (717, 196, 519, 975), (260, 717, 975, 720), (975, 519, 57, 420), (720, 975, 420, 146), (719, 260, 720, 976), (148, 719, 976, 423), (976, 720, 146, 419), (423, 976, 419, 23), (357, 17, 421, 977), (115, 357, 977, 722), (977, 421, 147, 721), (722, 977, 721, 261), (358, 115, 722, 978), (42, 358, 978, 523), (978, 722, 261, 723), (523, 978, 723, 198), (721, 147, 422, 979), (261, 721, 979, 724), (979, 422, 58, 521), (724, 979, 521, 197), (723, 261, 724, 980), (198, 723, 980, 524), (980, 724, 197, 522), (524, 980, 522, 74), (360, 42, 523, 981), (116, 360, 981, 726), (981, 523, 198, 725), (726, 981, 725, 262), (359, 116, 726, 982), (8, 359, 982, 383), (982, 726, 262, 727), (383, 982, 727, 128), (725, 198, 524, 983), (262, 725, 983, 728), (983, 524, 74, 526), (728, 983, 526, 199), (727, 262, 728, 984), (128, 727, 984, 384), (984, 728, 199, 525), (384, 984, 525, 48), (521, 58, 424, 985), (197, 521, 985, 730), (985, 424, 148, 729), (730, 985, 729, 263), (522, 197, 730, 986), (74, 522, 986, 528), (986, 730, 263, 731), (528, 986, 731, 200), (729, 148, 423, 987), (263, 729, 987, 732), (987, 423, 23, 427), (732, 987, 427, 150), (731, 263, 732, 988), (200, 731, 988, 527), (988, 732, 150, 428), (527, 988, 428, 59), (526, 74, 528, 989), (199, 526, 989, 734), (989, 528, 200, 733), (734, 989, 733, 264), (525, 199, 734, 990), (48, 525, 990, 382), (990, 734, 264, 735), (382, 990, 735, 127), (733, 200, 527, 991), (264, 733, 991, 736), (991, 527, 59, 426), (736, 991, 426, 149), (735, 264, 736, 992), (127, 735, 992, 381), (992, 736, 149, 425), (381, 992, 425, 20), (417, 15, 341, 993), (145, 417, 993, 738), (993, 341, 107, 737), (738, 993, 737, 265), (418, 145, 738, 994), (57, 418, 994, 531), (994, 738, 265, 739), (531, 994, 739, 202), (737, 107, 342, 995), (265, 737, 995, 740), (995, 342, 38, 529), (740, 995, 529, 201), (739, 265, 740, 996), (202, 739, 996, 532), (996, 740, 201, 530), (532, 996, 530, 75), (420, 57, 531, 997), (146, 420, 997, 742), (997, 531, 202, 741), (742, 997, 741, 266), (419, 146, 742, 998), (23, 419, 998, 429), (998, 742, 266, 743), (429, 998, 743, 151), (741, 202, 532, 999), (266, 741, 999, 744), (999, 532, 75, 534), (744, 999, 534, 203), (743, 266, 744, 1000), (151, 743, 1000, 430), (1000, 744, 203, 533), (430, 1000, 533, 60), (529, 38, 344, 1001), (201, 529, 1001, 746), (1001, 344, 108, 745), (746, 1001, 745, 267), (530, 201, 746, 1002), (75, 530, 1002, 536), (1002, 746, 267, 747), (536, 1002, 747, 204), (745, 108, 343, 1003), (267, 745, 1003, 748), (1003, 343, 2, 304), (748, 1003, 304, 88), (747, 267, 748, 1004), (204, 747, 1004, 535), (1004, 748, 88, 303), (535, 1004, 303, 28), (534, 75, 536, 1005), (203, 534, 1005, 750), (1005, 536, 204, 749), (750, 1005, 749, 268), (533, 203, 750, 1006), (60, 533, 1006, 432), (1006, 750, 268, 751), (432, 1006, 751, 152), (749, 204, 535, 1007), (268, 749, 1007, 752), (1007, 535, 28, 301), (752, 1007, 301, 87), (751, 268, 752, 1008), (152, 751, 1008, 431), (1008, 752, 87, 302), (431, 1008, 302, 10), (427, 23, 429, 1009), (150, 427, 1009, 754), (1009, 429, 151, 753), (754, 1009, 753, 269), (428, 150, 754, 1010), (59, 428, 1010, 539), (1010, 754, 269, 755), (539, 1010, 755, 206), (753, 151, 430, 1011), (269, 753, 1011, 756), (1011, 430, 60, 537), (756, 1011, 537, 205), (755, 269, 756, 1012), (206, 755, 1012, 540), (1012, 756, 205, 538), (540, 1012, 538, 76), (426, 59, 539, 1013), (149, 426, 1013, 758), (1013, 539, 206, 757), (758, 1013, 757, 270), (425, 149, 758, 1014), (20, 425, 1014, 377), (1014, 758, 270, 759), (377, 1014, 759, 125), (757, 206, 540, 1015), (270, 757, 1015, 760), (1015, 540, 76, 542), (760, 1015, 542, 207), (759, 270, 760, 1016), (125, 759, 1016, 378), (1016, 760, 207, 541), (378, 1016, 541, 47), (537, 60, 432, 1017), (205, 537, 1017, 762), (1017, 432, 152, 761), (762, 1017, 761, 271), (538, 205, 762, 1018), (76, 538, 1018, 544), (1018, 762, 271, 763), (544, 1018, 763, 208), (761, 152, 431, 1019), (271, 761, 1019, 764), (1019, 431, 10, 297), (764, 1019, 297, 85), (763, 271, 764, 1020), (208, 763, 1020, 543), (1020, 764, 85, 298), (543, 1020, 298, 27), (542, 76, 544, 1021), (207, 542, 1021, 766), (1021, 544, 208, 765), (766, 1021, 765, 272), (541, 207, 766, 1022), (47, 541, 1022, 380), (1022, 766, 272, 767), (380, 1022, 767, 126), (765, 208, 543, 1023), (272, 765, 1023, 768), (1023, 543, 27, 300), (768, 1023, 300, 86), (767, 272, 768, 1024), (126, 767, 1024, 379), (1024, 768, 86, 299), (379, 1024, 299, 4), (371, 8, 383, 1025), (122, 371, 1025, 770), (1025, 383, 128, 769), (770, 1025, 769, 273), (372, 122, 770, 1026), (45, 372, 1026, 547), (1026, 770, 273, 771), (547, 1026, 771, 210), (769, 128, 384, 1027), (273, 769, 1027, 772), (1027, 384, 48, 545), (772, 1027, 545, 209), (771, 273, 772, 1028), (210, 771, 1028, 548), (1028, 772, 209, 546), (548, 1028, 546, 77), (370, 45, 547, 1029), (121, 370, 1029, 774), (1029, 547, 210, 773), (774, 1029, 773, 274), (369, 121, 774, 1030), (19, 369, 1030, 437), (1030, 774, 274, 775), (437, 1030, 775, 155), (773, 210, 548, 1031), (274, 773, 1031, 776), (1031, 548, 77, 550), (776, 1031, 550, 211), (775, 274, 776, 1032), (155, 775, 1032, 438), (1032, 776, 211, 549), (438, 1032, 549, 62), (545, 48, 382, 1033), (209, 545, 1033, 778), (1033, 382, 127, 777), (778, 1033, 777, 275), (546, 209, 778, 1034), (77, 546, 1034, 552), (1034, 778, 275, 779), (552, 1034, 779, 212), (777, 127, 381, 1035), (275, 777, 1035, 780), (1035, 381, 20, 433), (780, 1035, 433, 153), (779, 275, 780, 1036), (212, 779, 1036, 551), (1036, 780, 153, 434), (551, 1036, 434, 61), (550, 77, 552, 1037), (211, 550, 1037, 782), (1037, 552, 212, 781), (782, 1037, 781, 276), (549, 211, 782, 1038), (62, 549, 1038, 440), (1038, 782, 276, 783), (440, 1038, 783, 156), (781, 212, 551, 1039), (276, 781, 1039, 784), (1039, 551, 61, 436), (784, 1039, 436, 154), (783, 276, 784, 1040), (156, 783, 1040, 439), (1040, 784, 154, 435), (439, 1040, 435, 24), (373, 19, 437, 1041), (123, 373, 1041, 786), (1041, 437, 155, 785), (786, 1041, 785, 277), (374, 123, 786, 1042), (46, 374, 1042, 555), (1042, 786, 277, 787), (555, 1042, 787, 214), (785, 155, 438, 1043), (277, 785, 1043, 788), (1043, 438, 62, 553), (788, 1043, 553, 213), (787, 277, 788, 1044), (214, 787, 1044, 556), (1044, 788, 213, 554), (556, 1044, 554, 78), (376, 46, 555, 1045), (124, 376, 1045, 790), (1045, 555, 214, 789), (790, 1045, 789, 278), (375, 124, 790, 1046), (5, 375, 1046, 320), (1046, 790, 278, 791), (320, 1046, 791, 96), (789, 214, 556, 1047), (278, 789, 1047, 792), (1047, 556, 78, 558), (792, 1047, 558, 215), (791, 278, 792, 1048), (96, 791, 1048, 319), (1048, 792, 215, 557), (319, 1048, 557, 32), (553, 62, 440, 1049), (213, 553, 1049, 794), (1049, 440, 156, 793), (794, 1049, 793, 279), (554, 213, 794, 1050), (78, 554, 1050, 560), (1050, 794, 279, 795), (560, 1050, 795, 216), (793, 156, 439, 1051), (279, 793, 1051, 796), (1051, 439, 24, 443), (796, 1051, 443, 158), (795, 279, 796, 1052), (216, 795, 1052, 559), (1052, 796, 158, 444), (559, 1052, 444, 63), (558, 78, 560, 1053), (215, 558, 1053, 798), (1053, 560, 216, 797), (798, 1053, 797, 280), (557, 215, 798, 1054), (32, 557, 1054, 317), (1054, 798, 280, 799), (317, 1054, 799, 95), (797, 216, 559, 1055), (280, 797, 1055, 800), (1055, 559, 63, 442), (800, 1055, 442, 157), (799, 280, 800, 1056), (95, 799, 1056, 318), (1056, 800, 157, 441), (318, 1056, 441, 12), (433, 20, 377, 1057), (153, 433, 1057, 802), (1057, 377, 125, 801), (802, 1057, 801, 281), (434, 153, 802, 1058), (61, 434, 1058, 563), (1058, 802, 281, 803), (563, 1058, 803, 218), (801, 125, 378, 1059), (281, 801, 1059, 804), (1059, 378, 47, 561), (804, 1059, 561, 217), (803, 281, 804, 1060), (218, 803, 1060, 564), (1060, 804, 217, 562), (564, 1060, 562, 79), (436, 61, 563, 1061), (154, 436, 1061, 806), (1061, 563, 218, 805), (806, 1061, 805, 282), (435, 154, 806, 1062), (24, 435, 1062, 445), (1062, 806, 282, 807), (445, 1062, 807, 159), (805, 218, 564, 1063), (282, 805, 1063, 808), (1063, 564, 79, 566), (808, 1063, 566, 219), (807, 282, 808, 1064), (159, 807, 1064, 446), (1064, 808, 219, 565), (446, 1064, 565, 64), (561, 47, 380, 1065), (217, 561, 1065, 810), (1065, 380, 126, 809), (810, 1065, 809, 283), (562, 217, 810, 1066), (79, 562, 1066, 568), (1066, 810, 283, 811), (568, 1066, 811, 220), (809, 126, 379, 1067), (283, 809, 1067, 812), (1067, 379, 4, 290), (812, 1067, 290, 81), (811, 283, 812, 1068), (220, 811, 1068, 567), (1068, 812, 81, 289), (567, 1068, 289, 25), (566, 79, 568, 1069), (219, 566, 1069, 814), (1069, 568, 220, 813), (814, 1069, 813, 284), (565, 219, 814, 1070), (64, 565, 1070, 448), (1070, 814, 284, 815), (448, 1070, 815, 160), (813, 220, 567, 1071), (284, 813, 1071, 816), (1071, 567, 25, 291), (816, 1071, 291, 82), (815, 284, 816, 1072), (160, 815, 1072, 447), (1072, 816, 82, 292), (447, 1072, 292, 9), (443, 24, 445, 1073), (158, 443, 1073, 818), (1073, 445, 159, 817), (818, 1073, 817, 285), (444, 158, 818, 1074), (63, 444, 1074, 571), (1074, 818, 285, 819), (571, 1074, 819, 222), (817, 159, 446, 1075), (285, 817, 1075, 820), (1075, 446, 64, 569), (820, 1075, 569, 221), (819, 285, 820, 1076), (222, 819, 1076, 572), (1076, 820, 221, 570), (572, 1076, 570, 80), (442, 63, 571, 1077), (157, 442, 1077, 822), (1077, 571, 222, 821), (822, 1077, 821, 286), (441, 157, 822, 1078), (12, 441, 1078, 314), (1078, 822, 286, 823), (314, 1078, 823, 93), (821, 222, 572, 1079), (286, 821, 1079, 824), (1079, 572, 80, 574), (824, 1079, 574, 223), (823, 286, 824, 1080), (93, 823, 1080, 313), (1080, 824, 223, 573), (313, 1080, 573, 31), (569, 64, 448, 1081), (221, 569, 1081, 826), (1081, 448, 160, 825), (826, 1081, 825, 287), (570, 221, 826, 1082), (80, 570, 1082, 576), (1082, 826, 287, 827), (576, 1082, 827, 224), (825, 160, 447, 1083), (287, 825, 1083, 828), (1083, 447, 9, 293), (828, 1083, 293, 83), (827, 287, 828, 1084), (224, 827, 1084, 575), (1084, 828, 83, 294), (575, 1084, 294, 26), (574, 80, 576, 1085), (223, 574, 1085, 830), (1085, 576, 224, 829), (830, 1085, 829, 288), (573, 223, 830, 1086), (31, 573, 1086, 315), (1086, 830, 288, 831), (315, 1086, 831, 94), (829, 224, 575, 1087), (288, 829, 1087, 832), (1087, 575, 26, 296), (832, 1087, 296, 84), (831, 288, 832, 1088), (94, 831, 1088, 316), (1088, 832, 84, 295), (316, 1088, 295, 1)])
me_plane.use_remesh_preserve_volume = False
me_plane.use_remesh_preserve_attributes = False
me_plane.use_mirror_vertex_groups = False
me_plane.update()

# ---- objects
ob_plane = bpy.data.objects.new('Plane', me_plane)
ob_lamp = bpy.data.objects.new('Lamp', light_spot)
ob_camera = bpy.data.objects.new('Camera', cam_camera)

# ---- transforms, parenting, visibility, modifiers, constraints
ob_plane.location = (0.0, 0.0, 0.0)
ob_plane.scale = (7.28, 7.28, 7.28)
ob_plane.lock_rotations_4d = False
ob_plane.empty_display_type = 'ARROWS'
ob_plane.lineart.crease_threshold = 0.0
ob_lamp.location = (4.076, 1.005, 5.904)
ob_lamp.rotation_euler = (0.6503, 0.05522, 1.866)
ob_lamp.lock_rotations_4d = False
ob_lamp.empty_display_type = 'ARROWS'
ob_lamp.color = (0.0, 0.0, 0.0, 0.0)
ob_lamp.lineart.crease_threshold = 0.0
ob_camera.location = (7.481, -6.508, 5.344)
ob_camera.rotation_euler = (1.109, 0.01082, 0.8149)
ob_camera.lock_rotations_4d = False
ob_camera.empty_display_type = 'ARROWS'
ob_camera.color = (0.0, 0.0, 0.0, 0.0)
ob_camera.display_type = 'WIRE'
ob_camera.lineart.crease_threshold = 0.0

# ---- collection membership
col_collection_1.objects.link(ob_plane)
col_collection_1.objects.link(ob_lamp)
col_collection_1.objects.link(ob_camera)

# ---- scene / render settings (as saved in the file)
scene.camera = ob_camera
scene.frame_start = 1; scene.frame_end = 250; scene.frame_set(1)
scene.render.engine = 'BLENDER_EEVEE_NEXT'
scene.render.image_settings.file_format = 'JPEG'
scene.render.image_settings.color_mode = 'RGB'
scene.render.image_settings.compression = 90
scene.render.resolution_x = 800
scene.render.resolution_y = 600
scene.render.pixel_aspect_x = 100.0
scene.render.pixel_aspect_y = 100.0
scene.render.fps = 25
scene.render.dither_intensity = 0.0
scene.render.use_compositing = False
scene.render.use_sequencer = False
scene.render.bake_margin = 2
scene.render.bake_bias = 0.0
scene.render.use_stamp_time = False
scene.render.use_stamp_date = False
scene.render.use_stamp_frame = False
scene.render.use_stamp_camera = False
scene.render.use_stamp_scene = False
scene.render.use_stamp_filename = False
scene.render.use_stamp_render_time = False
scene.render.stamp_font_size = 0
scene.cycles.use_denoising = False
scene.cycles.samples = 10
scene.cycles.sampling_pattern = 'TABULATED_SOBOL'
scene.cycles.light_sampling_threshold = 0.0
scene.cycles.use_adaptive_sampling = False
scene.cycles.use_light_tree = False
scene.cycles.blur_glossy = 0.0
scene.cycles.volume_bounces = 1
scene.cycles.pixel_filter_type = 'GAUSSIAN'
scene.cycles.sample_clamp_indirect = 0.0
scene.view_settings.view_transform = 'Raw'
bpy.context.view_layer.update()

